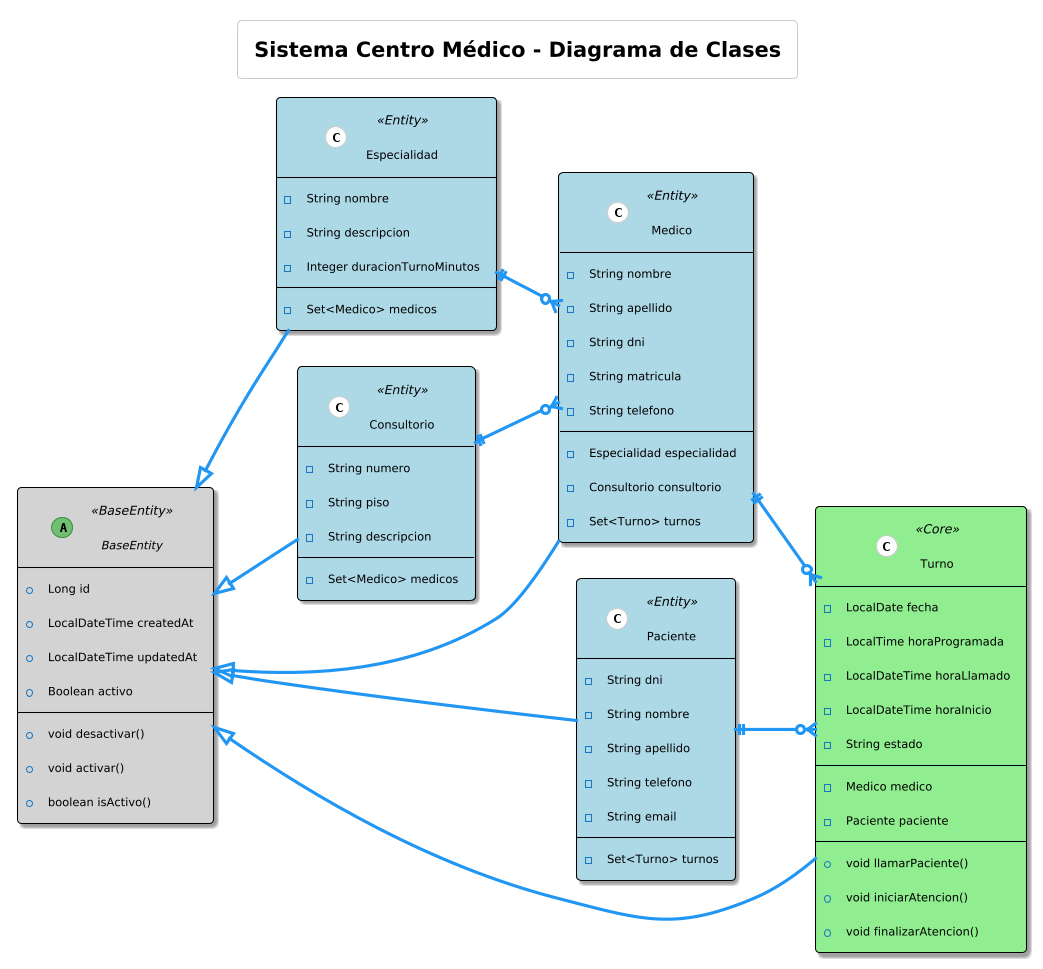

The diagram above was rendered by PlantUML. Its source (embedded in the PNG):
@startuml
!theme materia
left to right direction
title Sistema Centro Médico - Diagrama de Clases

skinparam class {
    BackgroundColor<<Entity>> LightBlue
    BackgroundColor<<BaseEntity>> LightGray
    BackgroundColor<<Core>> LightGreen
    FontColor Black
    BorderColor Black
    AttributeFontColor Black
    StereotypeFontColor Black
}

skinparam {
    DefaultFontColor Black
    ClassFontColor Black
    ClassAttributeFontColor Black
    ClassStereotypeFontColor Black
}

abstract class BaseEntity <<BaseEntity>> {
    + Long id
    + LocalDateTime createdAt
    + LocalDateTime updatedAt
    + Boolean activo
    --
    + void desactivar()
    + void activar()
    + boolean isActivo()
}

class Especialidad <<Entity>> {
    - String nombre
    - String descripcion
    - Integer duracionTurnoMinutos
    --
    - Set<Medico> medicos
}

class Consultorio <<Entity>> {
    - String numero
    - String piso
    - String descripcion
    --
    - Set<Medico> medicos
}

class Medico <<Entity>> {
    - String nombre
    - String apellido
    - String dni
    - String matricula
    - String telefono
    --
    - Especialidad especialidad
    - Consultorio consultorio
    - Set<Turno> turnos
}

class Paciente <<Entity>> {
    - String dni
    - String nombre
    - String apellido
    - String telefono
    - String email
    --
    - Set<Turno> turnos
}

class Turno <<Core>> {
    - LocalDate fecha
    - LocalTime horaProgramada
    - LocalDateTime horaLlamado
    - LocalDateTime horaInicio
    - String estado
    --
    - Medico medico
    - Paciente paciente
    --
    + void llamarPaciente()
    + void iniciarAtencion()
    + void finalizarAtencion()
}

' Herencia
BaseEntity <|-- Especialidad
BaseEntity <|-- Consultorio
BaseEntity <|-- Medico
BaseEntity <|-- Paciente
BaseEntity <|-- Turno

' Relaciones
Especialidad ||--o{ Medico
Consultorio ||--o{ Medico
Medico ||--o{ Turno
Paciente ||--o{ Turno
@enduml